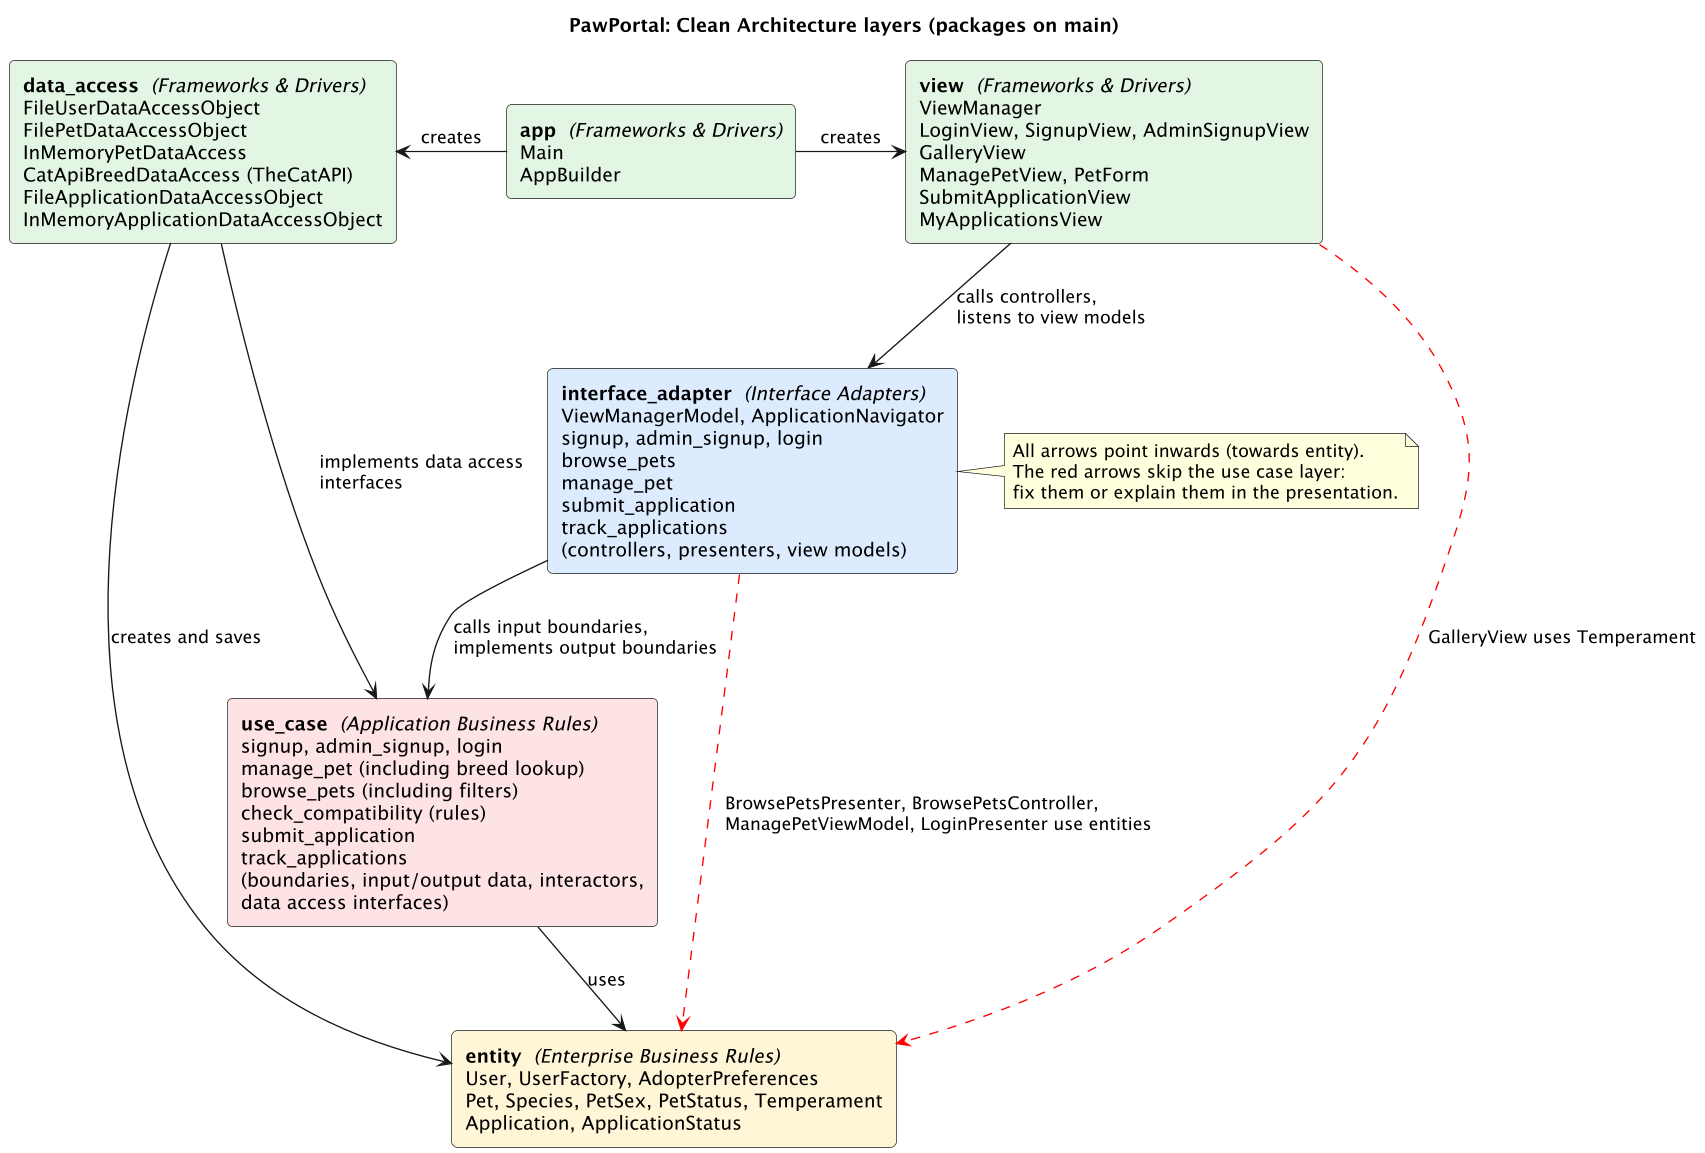

The diagram above was rendered by PlantUML. Its source (embedded in the PNG):
@startuml architecture
skinparamlocked dpi 130
title PawPortal: Clean Architecture layers (packages on main)

skinparam rectangle {
  RoundCorner 8
}
skinparam defaultTextAlignment left

rectangle "**view**  //(Frameworks & Drivers)//\nViewManager\nLoginView, SignupView, AdminSignupView\nGalleryView\nManagePetView, PetForm\nSubmitApplicationView\nMyApplicationsView" as view #E2F4E2
rectangle "**app**  //(Frameworks & Drivers)//\nMain\nAppBuilder" as app #E2F4E2
rectangle "**data_access**  //(Frameworks & Drivers)//\nFileUserDataAccessObject\nFilePetDataAccessObject\nInMemoryPetDataAccess\nCatApiBreedDataAccess (TheCatAPI)\nFileApplicationDataAccessObject\nInMemoryApplicationDataAccessObject" as da #E2F4E2

rectangle "**interface_adapter**  //(Interface Adapters)//\nViewManagerModel, ApplicationNavigator\nsignup, admin_signup, login\nbrowse_pets\nmanage_pet\nsubmit_application\ntrack_applications\n(controllers, presenters, view models)" as ia #DDEBFF

rectangle "**use_case**  //(Application Business Rules)//\nsignup, admin_signup, login\nmanage_pet (including breed lookup)\nbrowse_pets (including filters)\ncheck_compatibility (rules)\nsubmit_application\ntrack_applications\n(boundaries, input/output data, interactors,\ndata access interfaces)" as uc #FDE2E2

rectangle "**entity**  //(Enterprise Business Rules)//\nUser, UserFactory, AdopterPreferences\nPet, Species, PetSex, PetStatus, Temperament\nApplication, ApplicationStatus" as ent #FFF4D6

app -right-> view : creates
app -left-> da : creates
view -down-> ia : calls controllers,\nlistens to view models
ia -down-> uc : calls input boundaries,\nimplements output boundaries
da -down-> uc : implements data access\ninterfaces
uc -down-> ent : uses
da -down-> ent : creates and saves
ia -[#red,dashed]-> ent : BrowsePetsPresenter, BrowsePetsController,\nManagePetViewModel, LoginPresenter use entities
view -[#red,dashed]-> ent : GalleryView uses Temperament

note right of ia
  All arrows point inwards (towards entity).
  The red arrows skip the use case layer:
  fix them or explain them in the presentation.
end note

@enduml